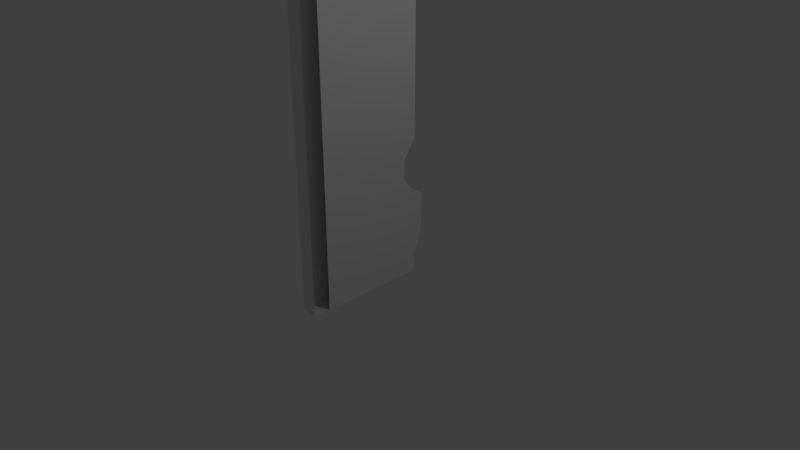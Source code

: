 # Source: entity.blend  (saved by Blender 2.78.0; exported with 4.5.12 LTS)
import bpy
from mathutils import Matrix  # noqa: F401  (used for matrix-valued properties, if any)

bpy.ops.wm.read_factory_settings(use_empty=True)
scene = bpy.context.scene
scene.name = 'Scene'

# ---- collections
col_collection_1 = bpy.data.collections.new('Collection 1'); scene.collection.children.link(col_collection_1)

# ---- world
world_world = bpy.data.worlds.new('World'); scene.world = world_world
world_world.color = (0.05088, 0.05088, 0.05088)
world_world.use_sun_shadow = False
world_world.sun_shadow_jitter_overblur = 0.0
world_world.cycles.sampling_method = 'MANUAL'

# ---- cameras
cam_camera = bpy.data.cameras.new('Camera')
cam_camera.clip_end = 100.0
cam_camera.lens = 35.0
cam_camera.sensor_width = 32.0
cam_camera.sensor_height = 18.0
cam_camera.ortho_scale = 7.314
cam_camera.dof.focus_distance = 0.0
cam_camera.dof.aperture_fstop = 128.0

# ---- lights
light_lamp = bpy.data.lights.new('Lamp', 'POINT')
light_lamp.transmission_factor = 0.0
light_lamp.cutoff_distance = 30.0
light_lamp.energy = 100.0
light_lamp.shadow_buffer_clip_start = 1.001
light_lamp.shadow_soft_size = 0.1
light_lamp.shadow_maximum_resolution = 0.006
light_lamp.use_absolute_resolution = True

# ---- meshes
me_cube_001 = bpy.data.meshes.new('Cube.001')
me_cube_001.from_pydata([(0.7873, -1.0, -1.0), (0.7873, -1.0, 1.0), (0.7873, 0.4888, -1.0), (0.7873, -0.1066, 1.0), (1.0, -1.0, -1.0), (1.0, -1.0, 1.0), (1.0, 0.4888, -1.0), (1.0, -0.1066, 1.0), (0.7873, -1.24, -1.0), (0.7873, -1.24, 1.0), (1.0, -1.24, 1.0), (1.0, -1.24, -1.0), (0.7873, 0.4888, -3.307), (0.7873, -1.0, -3.307), (1.0, 0.4888, -3.307), (1.0, -1.0, -3.307), (0.7873, -1.24, -3.307), (1.0, -1.24, -3.307), (0.7873, -1.0, 1.0), (0.7873, -0.1066, 1.0), (0.7873, 0.4888, -1.0), (1.0, 0.4888, -1.0), (1.0, -0.1066, 1.0), (1.0, -1.0, 1.0), (0.7873, 0.4888, -5.542), (0.7873, -1.0, -5.542), (1.0, 0.4888, -5.542), (1.0, -1.0, -5.542), (0.7873, -1.24, -5.542), (1.0, -1.24, -5.542), (0.8937, 0.4888, -3.307), (0.8937, 0.4888, -5.542), (1.002, 0.4895, -4.358), (0.7893, 0.4843, -4.365), (0.8955, 0.4869, -4.362), (0.8405, 0.4888, -3.307), (0.8405, 0.4888, -5.542), (1.0, 0.305, -3.865), (0.7793, 0.6211, -5.011), (0.9468, 0.4888, -3.307), (0.9468, 0.4888, -5.542), (0.9918, 0.6252, -5.016), (0.7873, 0.305, -3.865), (0.8856, 0.6231, -5.014), (0.8937, 0.305, -3.865), (0.8424, 0.4856, -4.363), (0.9486, 0.4882, -4.36), (0.9468, 0.305, -3.865), (0.8405, 0.305, -3.865), (0.8324, 0.6221, -5.012), (0.9387, 0.6242, -5.015), (0.8139, 0.4888, -3.307), (0.8139, 0.4888, -5.542), (1.0, 0.4888, -3.586), (0.7873, 0.4888, -5.262), (0.9202, 0.4888, -3.307), (0.9202, 0.4888, -5.542), (1.006, 0.6227, -4.41), (0.7873, 0.305, -4.145), (0.8937, 0.4888, -5.262), (0.8937, 0.305, -4.145), (0.8158, 0.4849, -4.364), (0.9221, 0.4875, -4.361), (0.8671, 0.4888, -3.307), (0.8671, 0.4888, -5.542), (1.0, 0.305, -4.145), (0.7936, 0.6172, -4.413), (0.9734, 0.4888, -3.307), (0.9734, 0.4888, -5.542), (1.0, 0.4888, -5.262), (0.7873, 0.4888, -3.586), (0.8999, 0.6199, -4.412), (0.8937, 0.4888, -3.586), (0.869, 0.4862, -4.363), (0.9752, 0.4889, -4.359), (0.9468, 0.305, -4.145), (0.9468, 0.4888, -3.586), (0.9202, 0.305, -3.865), (0.9734, 0.305, -3.865), (0.8405, 0.305, -4.145), (0.8405, 0.4888, -3.586), (0.8139, 0.305, -3.865), (0.8671, 0.305, -3.865), (0.8405, 0.4888, -5.262), (0.8468, 0.6185, -4.413), (0.8058, 0.6216, -5.011), (0.859, 0.6226, -5.013), (0.9468, 0.4888, -5.262), (0.9531, 0.6213, -4.411), (0.9121, 0.6237, -5.014), (0.9653, 0.6247, -5.016), (0.9796, 0.622, -4.411), (0.9265, 0.6206, -4.411), (0.9202, 0.4888, -5.262), (0.8733, 0.6192, -4.412), (0.8202, 0.6179, -4.413), (0.8139, 0.4888, -5.262), (0.8671, 0.4888, -3.586), (0.8139, 0.4888, -3.586), (0.8139, 0.305, -4.145), (0.9734, 0.4888, -3.586), (0.9202, 0.4888, -3.586), (0.9202, 0.305, -4.145), (0.9734, 0.305, -4.145), (0.8671, 0.305, -4.145), (0.8671, 0.4888, -5.262), (0.9734, 0.4888, -5.262)], [], [(0, 1, 3, 2), (7, 6, 21, 22), (6, 7, 5, 4), (1, 0, 8, 9), (5, 7, 22, 23), (11, 10, 9, 8), (2, 6, 14, 67, 39, 55, 30, 63, 35, 51, 12), (5, 1, 9, 10), (13, 12, 70, 42, 58, 33, 66, 38, 54, 24, 25), (14, 15, 27, 26, 69, 41, 57, 32, 65, 37, 53), (17, 16, 28, 29), (0, 2, 12, 13), (6, 4, 15, 14), (8, 0, 13, 16), (11, 8, 16, 17), (20, 19, 22, 21), (22, 19, 18, 23), (6, 2, 20, 21), (3, 1, 18, 19), (1, 5, 23, 18), (2, 3, 19, 20), (24, 52, 36, 64, 31, 56, 40, 68, 26, 27, 25), (25, 27, 29, 28), (16, 13, 25, 28), (106, 69, 26, 68), (105, 59, 31, 64), (104, 60, 34, 73), (103, 65, 32, 74), (102, 75, 46, 62), (101, 76, 47, 77), (100, 53, 37, 78), (99, 79, 45, 61), (98, 80, 48, 81), (97, 72, 44, 82), (96, 83, 36, 52), (95, 84, 49, 85), (94, 71, 43, 86), (93, 87, 40, 56), (92, 88, 50, 89), (91, 57, 41, 90), (88, 91, 90, 50), (46, 74, 91, 88), (74, 32, 57, 91), (71, 92, 89, 43), (34, 62, 92, 71), (62, 46, 88, 92), (59, 93, 56, 31), (43, 89, 93, 59), (89, 50, 87, 93), (84, 94, 86, 49), (45, 73, 94, 84), (73, 34, 71, 94), (66, 95, 85, 38), (33, 61, 95, 66), (61, 45, 84, 95), (54, 96, 52, 24), (38, 85, 96, 54), (85, 49, 83, 96), (80, 97, 82, 48), (35, 63, 97, 80), (63, 30, 72, 97), (70, 98, 81, 42), (12, 51, 98, 70), (51, 35, 80, 98), (58, 99, 61, 33), (42, 81, 99, 58), (81, 48, 79, 99), (76, 100, 78, 47), (39, 67, 100, 76), (67, 14, 53, 100), (72, 101, 77, 44), (30, 55, 101, 72), (55, 39, 76, 101), (60, 102, 62, 34), (44, 77, 102, 60), (77, 47, 75, 102), (75, 103, 74, 46), (47, 78, 103, 75), (78, 37, 65, 103), (79, 104, 73, 45), (48, 82, 104, 79), (82, 44, 60, 104), (83, 105, 64, 36), (49, 86, 105, 83), (86, 43, 59, 105), (87, 106, 68, 40), (50, 90, 106, 87), (90, 41, 69, 106)])
me_cube_001.use_remesh_preserve_volume = False
me_cube_001.use_remesh_preserve_attributes = False
me_cube_001.use_mirror_vertex_groups = False
me_cube_001.update()

# ---- objects
ob_cube = bpy.data.objects.new('Cube', me_cube_001)
ob_lamp = bpy.data.objects.new('Lamp', light_lamp)
ob_camera = bpy.data.objects.new('Camera', cam_camera)

# ---- transforms, parenting, visibility, modifiers, constraints
ob_cube.location = (-1.042, 0.3544, 4.956)
ob_cube.lineart.crease_threshold = 0.0
ob_lamp.location = (4.076, 1.005, 5.904)
ob_lamp.rotation_euler = (0.6503, 0.05522, 1.866)
ob_lamp.lock_rotations_4d = False
ob_lamp.empty_display_type = 'ARROWS'
ob_lamp.color = (0.0, 0.0, 0.0, 0.0)
ob_lamp.lineart.crease_threshold = 0.0
ob_camera.location = (7.481, -6.508, 5.344)
ob_camera.rotation_euler = (1.109, 0.0, 0.8149)
ob_camera.lock_rotations_4d = False
ob_camera.empty_display_type = 'ARROWS'
ob_camera.color = (0.0, 0.0, 0.0, 0.0)
ob_camera.display_type = 'WIRE'
ob_camera.lineart.crease_threshold = 0.0

# ---- collection membership
col_collection_1.objects.link(ob_cube)
col_collection_1.objects.link(ob_lamp)
col_collection_1.objects.link(ob_camera)

# ---- scene / render settings (as saved in the file)
scene.camera = ob_camera
scene.frame_start = 1; scene.frame_end = 250; scene.frame_set(0)
scene.render.engine = 'BLENDER_EEVEE_NEXT'
scene.render.resolution_percentage = 50
scene.render.dither_intensity = 0.0
scene.cycles.use_denoising = False
scene.cycles.samples = 128
scene.cycles.sampling_pattern = 'TABULATED_SOBOL'
scene.cycles.light_sampling_threshold = 0.0
scene.cycles.use_adaptive_sampling = False
scene.cycles.use_light_tree = False
scene.cycles.blur_glossy = 0.0
scene.cycles.sample_clamp_indirect = 0.0
scene.view_settings.view_transform = 'Standard'
bpy.context.view_layer.update()
